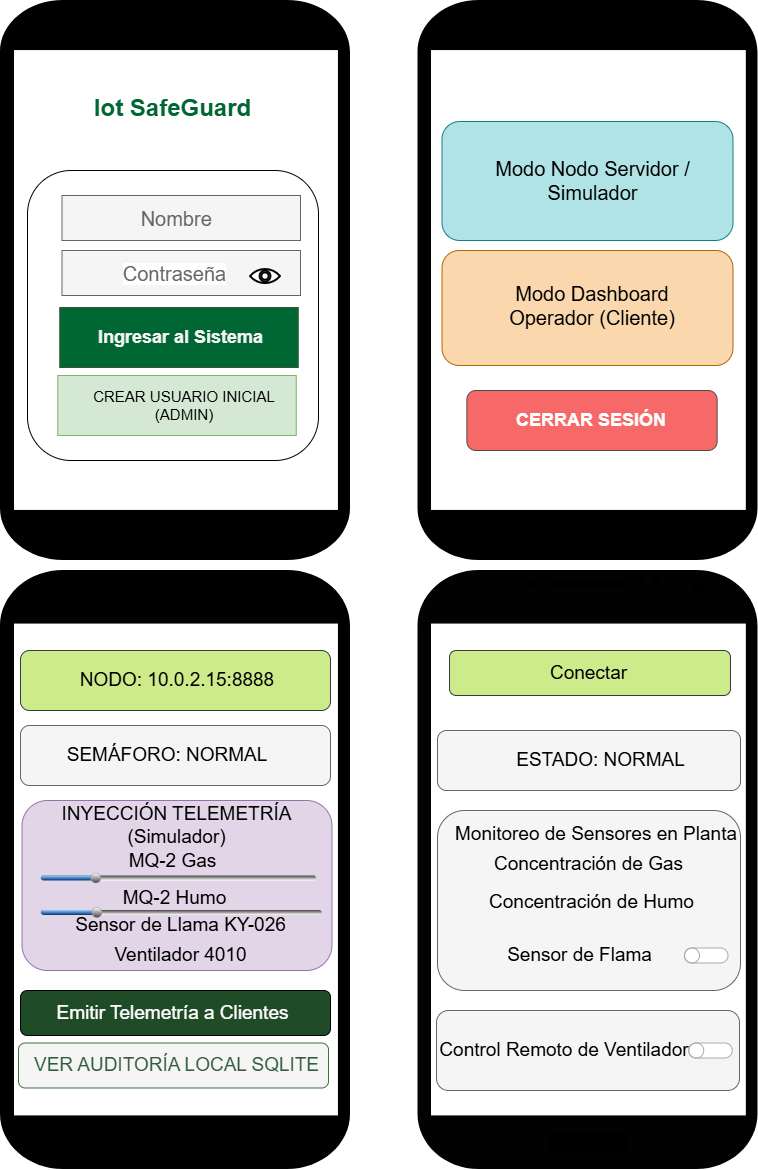

The diagram above was exported from draw.io. Its source (the exported page's mxGraphModel, read from the mxfile embedded in the PNG):
<mxGraphModel dx="1000" dy="1254" grid="1" gridSize="10" guides="1" tooltips="1" connect="1" arrows="1" fold="1" page="1" pageScale="1" pageWidth="827" pageHeight="1169" math="0" shadow="0">
  <root>
    <mxCell id="0" />
    <mxCell id="1" parent="0" />
    <mxCell id="4Hm_g26wp4zDBNnSzKCK-1" parent="1" style="verticalLabelPosition=bottom;verticalAlign=top;html=1;shadow=0;dashed=0;strokeWidth=1;shape=mxgraph.android.phone2;strokeColor=none;labelPerimeter=1;fillColor=light-dark(#000000, #7d8c9b);fontColor=#ffffff;fillColor2=#000000;fillColor3=default;" value="" vertex="1">
      <mxGeometry height="560" width="350" x="20" as="geometry" />
    </mxCell>
    <mxCell id="4Hm_g26wp4zDBNnSzKCK-2" parent="1" style="verticalLabelPosition=bottom;verticalAlign=top;html=1;shadow=0;dashed=0;strokeWidth=1;shape=mxgraph.android.phone2;strokeColor=none;labelPerimeter=1;fillColor=#000000;fontColor=#ffffff;fillColor2=light-dark(#000000, #121212);fillColor3=default;" value="" vertex="1">
      <mxGeometry height="560" width="340" x="437.5" as="geometry" />
    </mxCell>
    <mxCell id="4Hm_g26wp4zDBNnSzKCK-3" parent="1" style="verticalLabelPosition=bottom;verticalAlign=top;html=1;shadow=0;dashed=0;strokeWidth=1;shape=mxgraph.android.phone2;strokeColor=none;labelPerimeter=1;fillColor=light-dark(#000000, #7d8c9b);fontColor=#ffffff;fillColor2=#000000;fillColor3=default;" value="" vertex="1">
      <mxGeometry height="599" width="350" x="20" y="570" as="geometry" />
    </mxCell>
    <mxCell id="4Hm_g26wp4zDBNnSzKCK-4" parent="1" style="verticalLabelPosition=bottom;verticalAlign=top;html=1;shadow=0;dashed=0;strokeWidth=1;shape=mxgraph.android.phone2;strokeColor=none;labelPerimeter=1;fillColor=#020203;fontColor=#ffffff;fillColor2=#000000;fillColor3=default;" value="" vertex="1">
      <mxGeometry height="599" width="340" x="437.5" y="570" as="geometry" />
    </mxCell>
    <mxCell id="4Hm_g26wp4zDBNnSzKCK-5" parent="1" style="rounded=1;whiteSpace=wrap;html=1;roundedPerimeter=1;" value="" vertex="1">
      <mxGeometry height="290" width="291" x="47" y="170" as="geometry" />
    </mxCell>
    <mxCell id="4Hm_g26wp4zDBNnSzKCK-6" parent="1" style="rounded=0;whiteSpace=wrap;html=1;fillColor=#006633;strokeColor=#3A5431;fontColor=#ffffff;" value="" vertex="1">
      <mxGeometry height="60" width="238.5" x="79.25" y="307" as="geometry" />
    </mxCell>
    <mxCell id="4Hm_g26wp4zDBNnSzKCK-7" parent="1" style="rounded=0;whiteSpace=wrap;html=1;fillColor=#d5e8d4;strokeColor=#82b366;" value="" vertex="1">
      <mxGeometry height="60" width="238.5" x="77.25" y="375" as="geometry" />
    </mxCell>
    <mxCell id="4Hm_g26wp4zDBNnSzKCK-8" parent="1" style="rounded=0;whiteSpace=wrap;html=1;fillColor=#f5f5f5;fontColor=#333333;strokeColor=#666666;" value="" vertex="1">
      <mxGeometry height="45" width="238.5" x="81.5" y="250" as="geometry" />
    </mxCell>
    <mxCell id="4Hm_g26wp4zDBNnSzKCK-9" parent="1" style="rounded=0;whiteSpace=wrap;html=1;fillColor=#f5f5f5;fontColor=#333333;strokeColor=#666666;" value="" vertex="1">
      <mxGeometry height="45" width="238.5" x="81.5" y="195" as="geometry" />
    </mxCell>
    <mxCell id="4Hm_g26wp4zDBNnSzKCK-10" parent="1" style="text;html=1;whiteSpace=wrap;strokeColor=none;fillColor=none;align=center;verticalAlign=middle;rounded=0;fontColor=#006633;" value="&lt;h1&gt;Iot SafeGuard&lt;/h1&gt;&lt;div&gt;&lt;br&gt;&lt;/div&gt;" vertex="1">
      <mxGeometry height="30" width="281" x="52.5" y="100" as="geometry" />
    </mxCell>
    <mxCell id="4Hm_g26wp4zDBNnSzKCK-11" parent="1" style="text;html=1;whiteSpace=wrap;strokeColor=none;fillColor=none;align=center;verticalAlign=middle;rounded=0;fontColor=#666666;" value="&lt;font style=&quot;font-size: 20px;&quot;&gt;Nombre&amp;nbsp;&lt;/font&gt;" vertex="1">
      <mxGeometry height="30" width="220" x="88.5" y="202.5" as="geometry" />
    </mxCell>
    <mxCell id="4Hm_g26wp4zDBNnSzKCK-12" parent="1" style="text;html=1;whiteSpace=wrap;strokeColor=none;fillColor=none;align=center;verticalAlign=middle;rounded=0;fontColor=#666666;" value="&lt;font style=&quot;font-size: 20px; background-color: light-dark(#ffffff, var(--ge-dark-color, #121212));&quot;&gt;Contraseña&lt;/font&gt;" vertex="1">
      <mxGeometry height="30" width="115" x="137.5" y="257.5" as="geometry" />
    </mxCell>
    <mxCell id="4Hm_g26wp4zDBNnSzKCK-13" parent="1" style="text;html=1;whiteSpace=wrap;strokeColor=none;fillColor=none;align=center;verticalAlign=middle;rounded=0;fontColor=#F5F5F5;" value="&lt;font style=&quot;font-size: 18px;&quot;&gt;&lt;b&gt;Ingresar al Sistema&lt;/b&gt;&lt;/font&gt;" vertex="1">
      <mxGeometry height="30" width="181.5" x="110" y="322" as="geometry" />
    </mxCell>
    <mxCell id="4Hm_g26wp4zDBNnSzKCK-14" parent="1" style="text;html=1;whiteSpace=wrap;strokeColor=none;fillColor=none;align=center;verticalAlign=middle;rounded=0;" value="&lt;span style=&quot;font-size: 15px;&quot;&gt;CREAR USUARIO INICIAL (ADMIN)&lt;/span&gt;" vertex="1">
      <mxGeometry height="30" width="230" x="88.5" y="390" as="geometry" />
    </mxCell>
    <mxCell id="4Hm_g26wp4zDBNnSzKCK-15" parent="1" style="rounded=1;whiteSpace=wrap;html=1;roundedPerimeter=1;fillColor=#b0e3e6;strokeColor=#0e8088;" value="" vertex="1">
      <mxGeometry height="119" width="291" x="461.5" y="121" as="geometry" />
    </mxCell>
    <mxCell id="4Hm_g26wp4zDBNnSzKCK-16" parent="1" style="rounded=1;whiteSpace=wrap;html=1;roundedPerimeter=1;fillColor=#fad7ac;strokeColor=#b46504;" value="" vertex="1">
      <mxGeometry height="115" width="291" x="461.5" y="250" as="geometry" />
    </mxCell>
    <mxCell id="4Hm_g26wp4zDBNnSzKCK-18" parent="1" style="text;html=1;whiteSpace=wrap;strokeColor=none;fillColor=none;align=center;verticalAlign=middle;rounded=0;" value="&lt;font style=&quot;font-size: 20px;&quot;&gt;Modo Nodo Servidor / Simulador&lt;/font&gt;" vertex="1">
      <mxGeometry height="80" width="281" x="471.5" y="140" as="geometry" />
    </mxCell>
    <mxCell id="4Hm_g26wp4zDBNnSzKCK-19" parent="1" style="text;html=1;whiteSpace=wrap;strokeColor=none;fillColor=none;align=center;verticalAlign=middle;rounded=0;" value="&lt;font style=&quot;font-size: 20px;&quot;&gt;Modo Dashboard Operador (Cliente)&lt;/font&gt;" vertex="1">
      <mxGeometry height="30" width="220" x="502" y="290" as="geometry" />
    </mxCell>
    <mxCell id="4Hm_g26wp4zDBNnSzKCK-20" parent="1" style="rounded=1;whiteSpace=wrap;html=1;roundedPerimeter=1;fillColor=#cdeb8b;strokeColor=#36393d;" value="" vertex="1">
      <mxGeometry height="60" width="310" x="40" y="650" as="geometry" />
    </mxCell>
    <mxCell id="4Hm_g26wp4zDBNnSzKCK-21" parent="1" style="rounded=1;whiteSpace=wrap;html=1;roundedPerimeter=1;fillColor=#f5f5f5;fontColor=#333333;strokeColor=#666666;" value="" vertex="1">
      <mxGeometry height="60" width="310" x="40" y="725" as="geometry" />
    </mxCell>
    <mxCell id="4Hm_g26wp4zDBNnSzKCK-22" parent="1" style="rounded=1;whiteSpace=wrap;html=1;roundedPerimeter=1;fillColor=#e1d5e7;strokeColor=#9673a6;" value="" vertex="1">
      <mxGeometry height="170" width="310" x="41.5" y="800" as="geometry" />
    </mxCell>
    <mxCell id="4Hm_g26wp4zDBNnSzKCK-23" parent="1" style="rounded=1;whiteSpace=wrap;html=1;roundedPerimeter=1;fillColor=light-dark(#1f4c27, #ededed);" value="" vertex="1">
      <mxGeometry height="45" width="310" x="40" y="990" as="geometry" />
    </mxCell>
    <mxCell id="4Hm_g26wp4zDBNnSzKCK-24" parent="1" style="rounded=1;whiteSpace=wrap;html=1;roundedPerimeter=1;fillColor=#f5f5f5;fontColor=#333333;strokeColor=light-dark(#3d713e, #959595);" value="" vertex="1">
      <mxGeometry height="45" width="310" x="38" y="1042.5" as="geometry" />
    </mxCell>
    <mxCell id="4Hm_g26wp4zDBNnSzKCK-25" parent="1" style="rounded=1;whiteSpace=wrap;html=1;roundedPerimeter=1;fillColor=#cdeb8b;strokeColor=#36393d;" value="" vertex="1">
      <mxGeometry height="45" width="281" x="469" y="650" as="geometry" />
    </mxCell>
    <mxCell id="4Hm_g26wp4zDBNnSzKCK-26" parent="1" style="rounded=1;whiteSpace=wrap;html=1;roundedPerimeter=1;fillColor=#f5f5f5;fontColor=#333333;strokeColor=#666666;" value="" vertex="1">
      <mxGeometry height="60" width="303" x="457" y="730" as="geometry" />
    </mxCell>
    <mxCell id="4Hm_g26wp4zDBNnSzKCK-27" parent="1" style="rounded=1;whiteSpace=wrap;html=1;roundedPerimeter=1;fillColor=#f5f5f5;fontColor=#333333;strokeColor=#666666;" value="" vertex="1">
      <mxGeometry height="180" width="303" x="457" y="810" as="geometry" />
    </mxCell>
    <mxCell id="4Hm_g26wp4zDBNnSzKCK-28" parent="1" style="rounded=1;whiteSpace=wrap;html=1;roundedPerimeter=1;fillColor=#f5f5f5;strokeColor=#666666;fontColor=#333333;" value="" vertex="1">
      <mxGeometry height="80" width="303" x="456" y="1010" as="geometry" />
    </mxCell>
    <mxCell id="4Hm_g26wp4zDBNnSzKCK-29" parent="1" style="text;html=1;whiteSpace=wrap;strokeColor=none;fillColor=none;align=center;verticalAlign=middle;rounded=0;" value="&lt;span style=&quot;font-size: 19px;&quot;&gt;Monitoreo de Sensores en Planta&lt;/span&gt;" vertex="1">
      <mxGeometry height="30" width="310" x="460.5" y="819" as="geometry" />
    </mxCell>
    <mxCell id="4Hm_g26wp4zDBNnSzKCK-30" parent="1" style="text;html=1;whiteSpace=wrap;strokeColor=none;fillColor=none;align=center;verticalAlign=middle;rounded=0;" value="&lt;span style=&quot;font-size: 19px;&quot;&gt;Control Remoto de Ventilador&lt;/span&gt;" vertex="1">
      <mxGeometry height="30" width="254" x="457" y="1035" as="geometry" />
    </mxCell>
    <mxCell id="4Hm_g26wp4zDBNnSzKCK-31" parent="1" style="text;html=1;whiteSpace=wrap;strokeColor=none;fillColor=none;align=center;verticalAlign=middle;rounded=0;" value="&lt;span style=&quot;font-size: 19px;&quot;&gt;ESTADO: NORMAL&lt;/span&gt;" vertex="1">
      <mxGeometry height="30" width="195" x="523" y="745" as="geometry" />
    </mxCell>
    <mxCell id="4Hm_g26wp4zDBNnSzKCK-32" parent="1" style="text;html=1;whiteSpace=wrap;strokeColor=none;fillColor=none;align=center;verticalAlign=middle;rounded=0;" value="&lt;span style=&quot;font-size: 19px;&quot;&gt;Conectar&lt;/span&gt;" vertex="1">
      <mxGeometry height="30" width="195" x="510.5" y="657.5" as="geometry" />
    </mxCell>
    <mxCell id="4Hm_g26wp4zDBNnSzKCK-33" parent="1" style="text;html=1;whiteSpace=wrap;strokeColor=none;fillColor=none;align=center;verticalAlign=middle;rounded=0;" value="&lt;span style=&quot;font-size: 19px;&quot;&gt;NODO: 10.0.2.15:8888&lt;/span&gt;" vertex="1">
      <mxGeometry height="30" width="230" x="81.5" y="665" as="geometry" />
    </mxCell>
    <mxCell id="4Hm_g26wp4zDBNnSzKCK-34" parent="1" style="text;html=1;whiteSpace=wrap;strokeColor=none;fillColor=none;align=center;verticalAlign=middle;rounded=0;" value="&lt;span style=&quot;font-size: 19px;&quot;&gt;SEMÁFORO: NORMAL&lt;/span&gt;" vertex="1">
      <mxGeometry height="30" width="210" x="81.5" y="740" as="geometry" />
    </mxCell>
    <mxCell id="4Hm_g26wp4zDBNnSzKCK-35" parent="1" style="text;html=1;whiteSpace=wrap;strokeColor=none;fillColor=none;align=center;verticalAlign=middle;rounded=0;" value="&lt;span style=&quot;font-size: 19px;&quot;&gt;INYECCIÓN TELEMETRÍA (Simulador)&lt;/span&gt;" vertex="1">
      <mxGeometry height="30" width="281" x="56" y="810" as="geometry" />
    </mxCell>
    <mxCell id="4Hm_g26wp4zDBNnSzKCK-36" parent="1" style="text;html=1;whiteSpace=wrap;strokeColor=none;fillColor=none;align=center;verticalAlign=middle;rounded=0;fontColor=light-dark(#ffffff, #ededed);" value="&lt;span style=&quot;font-size: 19px;&quot;&gt;Emitir Telemetría a Clientes&lt;/span&gt;" vertex="1">
      <mxGeometry height="30" width="281" x="52.5" y="997.5" as="geometry" />
    </mxCell>
    <mxCell id="4Hm_g26wp4zDBNnSzKCK-37" parent="1" style="text;html=1;whiteSpace=wrap;strokeColor=none;fillColor=none;align=center;verticalAlign=middle;rounded=0;fontColor=light-dark(#345b3e, #ededed);" value="&lt;span style=&quot;font-size: 19px;&quot;&gt;VER AUDITORÍA LOCAL SQLITE&lt;/span&gt;" vertex="1">
      <mxGeometry height="30" width="303" x="45" y="1050" as="geometry" />
    </mxCell>
    <mxCell id="4Hm_g26wp4zDBNnSzKCK-38" parent="1" style="text;html=1;whiteSpace=wrap;strokeColor=none;fillColor=none;align=center;verticalAlign=middle;rounded=0;" value="&lt;span style=&quot;font-size: 19px;&quot;&gt;MQ-2 Gas&lt;/span&gt;" vertex="1">
      <mxGeometry height="30" width="281" x="52.5" y="846" as="geometry" />
    </mxCell>
    <mxCell id="4Hm_g26wp4zDBNnSzKCK-39" parent="1" style="text;html=1;whiteSpace=wrap;strokeColor=none;fillColor=none;align=center;verticalAlign=middle;rounded=0;" value="&lt;span style=&quot;font-size: 19px;&quot;&gt;MQ-2 Humo&lt;/span&gt;" vertex="1">
      <mxGeometry height="30" width="281" x="53.5" y="882.5" as="geometry" />
    </mxCell>
    <mxCell id="4Hm_g26wp4zDBNnSzKCK-40" parent="1" style="text;html=1;whiteSpace=wrap;strokeColor=none;fillColor=none;align=center;verticalAlign=middle;rounded=0;" value="&lt;span style=&quot;font-size: 19px;&quot;&gt;Sensor de Llama KY-026&lt;/span&gt;" vertex="1">
      <mxGeometry height="30" width="281" x="59.5" y="910" as="geometry" />
    </mxCell>
    <mxCell id="4Hm_g26wp4zDBNnSzKCK-41" parent="1" style="text;html=1;whiteSpace=wrap;strokeColor=none;fillColor=none;align=center;verticalAlign=middle;rounded=0;" value="&lt;span style=&quot;font-size: 19px;&quot;&gt;Ventilador 4010&lt;/span&gt;" vertex="1">
      <mxGeometry height="30" width="281" x="59.5" y="940" as="geometry" />
    </mxCell>
    <mxCell id="4Hm_g26wp4zDBNnSzKCK-43" parent="1" style="text;html=1;whiteSpace=wrap;strokeColor=none;fillColor=none;align=center;verticalAlign=middle;rounded=0;" value="&lt;span style=&quot;font-size: 19px;&quot;&gt;Concentración de Gas&lt;/span&gt;" vertex="1">
      <mxGeometry height="30" width="262.5" x="476.75" y="849" as="geometry" />
    </mxCell>
    <mxCell id="4Hm_g26wp4zDBNnSzKCK-44" parent="1" style="text;html=1;whiteSpace=wrap;strokeColor=none;fillColor=none;align=center;verticalAlign=middle;rounded=0;" value="&lt;span style=&quot;font-size: 19px;&quot;&gt;Concentración de Humo&lt;/span&gt;" vertex="1">
      <mxGeometry height="30" width="262.5" x="480" y="887" as="geometry" />
    </mxCell>
    <mxCell id="4Hm_g26wp4zDBNnSzKCK-45" parent="1" style="text;html=1;whiteSpace=wrap;strokeColor=none;fillColor=none;align=center;verticalAlign=middle;rounded=0;" value="&lt;span style=&quot;font-size: 19px;&quot;&gt;Sensor de Flama&lt;/span&gt;" vertex="1">
      <mxGeometry height="30" width="262.5" x="468" y="940" as="geometry" />
    </mxCell>
    <mxCell id="4Hm_g26wp4zDBNnSzKCK-47" parent="1" style="rounded=1;html=1;shadow=0;dashed=0;whiteSpace=wrap;fontSize=10;fillColor=light-dark(#f76969, #959595);align=center;strokeColor=#4D4D4D;fontColor=#ffffff;" value="&lt;font style=&quot;font-size: 18px;&quot; face=&quot;Helvetica&quot;&gt;&lt;b style=&quot;&quot;&gt;CERRAR SESIÓN&lt;/b&gt;&lt;/font&gt;" vertex="1">
      <mxGeometry height="60" width="250.25" x="486.38" y="390" as="geometry" />
    </mxCell>
    <mxCell id="4Hm_g26wp4zDBNnSzKCK-48" parent="1" style="html=1;verticalLabelPosition=bottom;labelBackgroundColor=#ffffff;verticalAlign=top;shadow=0;dashed=0;strokeWidth=1;shape=mxgraph.ios7ui.onOffButton;buttonState=off;strokeColor=#38D145;strokeColor2=#aaaaaa;fillColor=#38D145;fillColor2=#ffffff;handleColor=#ffffff;labelPerimeter=1;" value="" vertex="1">
      <mxGeometry height="15" width="43.5" x="708.25" y="1042.5" as="geometry" />
    </mxCell>
    <mxCell id="4Hm_g26wp4zDBNnSzKCK-51" parent="1" style="verticalLabelPosition=bottom;verticalAlign=top;html=1;shadow=0;dashed=0;strokeWidth=1;shape=mxgraph.ios.iSlider;barPos=20;barGradient=#444444;barColor=#ffffff;progressGradient=#96D1FF;progressColor=#003377;labelPerimeter=1;" value="" vertex="1">
      <mxGeometry height="10" width="275.25" x="60.25" y="872.5" as="geometry" />
    </mxCell>
    <mxCell id="4Hm_g26wp4zDBNnSzKCK-52" parent="1" style="verticalLabelPosition=bottom;verticalAlign=top;html=1;shadow=0;dashed=0;strokeWidth=1;shape=mxgraph.ios.iSlider;barPos=20;barGradient=#444444;barColor=#ffffff;progressGradient=#96D1FF;progressColor=#003377;labelPerimeter=1;" value="" vertex="1">
      <mxGeometry height="10" width="281" x="60.25" y="907" as="geometry" />
    </mxCell>
    <mxCell id="4Hm_g26wp4zDBNnSzKCK-55" parent="1" style="html=1;verticalLabelPosition=bottom;labelBackgroundColor=#ffffff;verticalAlign=top;shadow=0;dashed=0;strokeWidth=1;shape=mxgraph.ios7ui.onOffButton;buttonState=off;strokeColor=#38D145;strokeColor2=#aaaaaa;fillColor=#38D145;fillColor2=#ffffff;handleColor=#ffffff;labelPerimeter=1;" value="" vertex="1">
      <mxGeometry height="15" width="43.5" x="704" y="947.5" as="geometry" />
    </mxCell>
    <mxCell id="4Hm_g26wp4zDBNnSzKCK-56" parent="1" style="html=1;verticalLabelPosition=bottom;align=center;labelBackgroundColor=#ffffff;verticalAlign=top;strokeWidth=2;strokeColor=#020203;shadow=0;dashed=0;shape=mxgraph.ios7.icons.eye;labelPerimeter=1;" value="" vertex="1">
      <mxGeometry height="14.1" width="30" x="270" y="269" as="geometry" />
    </mxCell>
  </root>
</mxGraphModel>